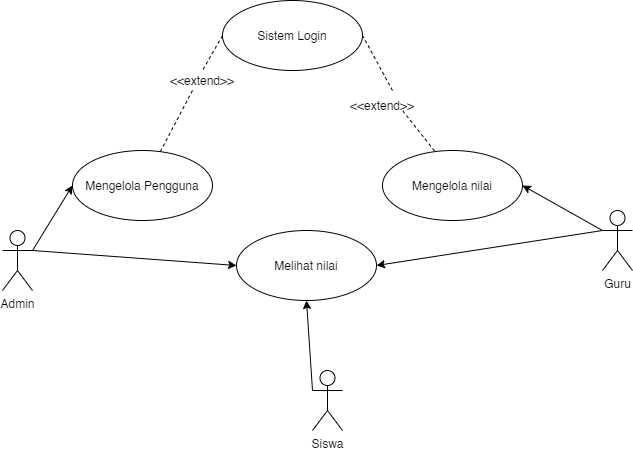

The diagram above was exported from draw.io. Its source (the exported page's mxGraphModel, read from the mxfile embedded in the PNG):
<mxGraphModel dx="653" dy="231" grid="1" gridSize="10" guides="1" tooltips="1" connect="1" arrows="1" fold="1" page="1" pageScale="1" pageWidth="827" pageHeight="1169" math="0" shadow="0">
  <root>
    <mxCell id="0" />
    <mxCell id="1" parent="0" />
    <mxCell id="0RV13Nk1k1AACmbHQNKp-17" style="edgeStyle=none;rounded=0;orthogonalLoop=1;jettySize=auto;html=1;entryX=0;entryY=0.5;entryDx=0;entryDy=0;exitX=1;exitY=0.3333333333333333;exitDx=0;exitDy=0;exitPerimeter=0;" parent="1" source="0RV13Nk1k1AACmbHQNKp-1" target="0RV13Nk1k1AACmbHQNKp-13" edge="1">
      <mxGeometry relative="1" as="geometry">
        <mxPoint x="150" y="190" as="sourcePoint" />
      </mxGeometry>
    </mxCell>
    <mxCell id="0RV13Nk1k1AACmbHQNKp-50" style="edgeStyle=none;rounded=0;orthogonalLoop=1;jettySize=auto;html=1;exitX=1;exitY=0.3333333333333333;exitDx=0;exitDy=0;exitPerimeter=0;entryX=0;entryY=0.5;entryDx=0;entryDy=0;" parent="1" source="0RV13Nk1k1AACmbHQNKp-1" target="0RV13Nk1k1AACmbHQNKp-15" edge="1">
      <mxGeometry relative="1" as="geometry" />
    </mxCell>
    <mxCell id="0RV13Nk1k1AACmbHQNKp-1" value="Admin" style="shape=umlActor;verticalLabelPosition=bottom;verticalAlign=top;html=1;" parent="1" vertex="1">
      <mxGeometry x="110" y="280" width="30" height="60" as="geometry" />
    </mxCell>
    <mxCell id="0RV13Nk1k1AACmbHQNKp-18" style="rounded=0;orthogonalLoop=1;jettySize=auto;html=1;entryX=1;entryY=0.5;entryDx=0;entryDy=0;exitX=0;exitY=0.3333333333333333;exitDx=0;exitDy=0;exitPerimeter=0;" parent="1" source="0RV13Nk1k1AACmbHQNKp-3" target="0RV13Nk1k1AACmbHQNKp-14" edge="1">
      <mxGeometry relative="1" as="geometry">
        <mxPoint x="690" y="70" as="sourcePoint" />
      </mxGeometry>
    </mxCell>
    <mxCell id="0RV13Nk1k1AACmbHQNKp-49" style="edgeStyle=none;rounded=0;orthogonalLoop=1;jettySize=auto;html=1;exitX=0;exitY=0.3333333333333333;exitDx=0;exitDy=0;exitPerimeter=0;entryX=1;entryY=0.5;entryDx=0;entryDy=0;" parent="1" source="0RV13Nk1k1AACmbHQNKp-3" target="0RV13Nk1k1AACmbHQNKp-15" edge="1">
      <mxGeometry relative="1" as="geometry" />
    </mxCell>
    <mxCell id="0RV13Nk1k1AACmbHQNKp-3" value="Guru" style="shape=umlActor;verticalLabelPosition=bottom;verticalAlign=top;html=1;" parent="1" vertex="1">
      <mxGeometry x="710" y="260" width="30" height="60" as="geometry" />
    </mxCell>
    <mxCell id="0RV13Nk1k1AACmbHQNKp-19" style="edgeStyle=none;rounded=0;orthogonalLoop=1;jettySize=auto;html=1;entryX=0.5;entryY=1;entryDx=0;entryDy=0;exitX=0;exitY=0.3333333333333333;exitDx=0;exitDy=0;exitPerimeter=0;" parent="1" source="0RV13Nk1k1AACmbHQNKp-4" target="0RV13Nk1k1AACmbHQNKp-15" edge="1">
      <mxGeometry relative="1" as="geometry">
        <mxPoint x="660" y="410" as="sourcePoint" />
      </mxGeometry>
    </mxCell>
    <mxCell id="0RV13Nk1k1AACmbHQNKp-4" value="Siswa" style="shape=umlActor;verticalLabelPosition=bottom;verticalAlign=top;html=1;" parent="1" vertex="1">
      <mxGeometry x="420" y="420" width="30" height="60" as="geometry" />
    </mxCell>
    <mxCell id="0RV13Nk1k1AACmbHQNKp-6" value="Sistem Login" style="ellipse;whiteSpace=wrap;html=1;" parent="1" vertex="1">
      <mxGeometry x="330" y="50" width="140" height="70" as="geometry" />
    </mxCell>
    <mxCell id="0RV13Nk1k1AACmbHQNKp-13" value="Mengelola Pengguna" style="ellipse;whiteSpace=wrap;html=1;" parent="1" vertex="1">
      <mxGeometry x="180" y="200" width="140" height="70" as="geometry" />
    </mxCell>
    <mxCell id="0RV13Nk1k1AACmbHQNKp-14" value="Mengelola nilai" style="ellipse;whiteSpace=wrap;html=1;" parent="1" vertex="1">
      <mxGeometry x="490" y="200" width="140" height="70" as="geometry" />
    </mxCell>
    <mxCell id="0RV13Nk1k1AACmbHQNKp-15" value="Melihat nilai" style="ellipse;whiteSpace=wrap;html=1;" parent="1" vertex="1">
      <mxGeometry x="344" y="280" width="140" height="70" as="geometry" />
    </mxCell>
    <mxCell id="0RV13Nk1k1AACmbHQNKp-26" value="" style="endArrow=none;dashed=1;html=1;entryX=1;entryY=0.5;entryDx=0;entryDy=0;" parent="1" target="0RV13Nk1k1AACmbHQNKp-6" edge="1">
      <mxGeometry width="50" height="50" relative="1" as="geometry">
        <mxPoint x="500" y="140" as="sourcePoint" />
        <mxPoint x="560" y="280" as="targetPoint" />
      </mxGeometry>
    </mxCell>
    <mxCell id="0RV13Nk1k1AACmbHQNKp-27" value="&amp;lt;&amp;lt;extend&amp;gt;&amp;gt;" style="text;html=1;strokeColor=none;fillColor=none;align=center;verticalAlign=middle;whiteSpace=wrap;rounded=0;" parent="1" vertex="1">
      <mxGeometry x="470" y="150" width="40" height="10" as="geometry" />
    </mxCell>
    <mxCell id="0RV13Nk1k1AACmbHQNKp-28" value="" style="endArrow=none;dashed=1;html=1;exitX=0.371;exitY=0.005;exitDx=0;exitDy=0;exitPerimeter=0;entryX=1;entryY=1;entryDx=0;entryDy=0;" parent="1" source="0RV13Nk1k1AACmbHQNKp-14" target="0RV13Nk1k1AACmbHQNKp-27" edge="1">
      <mxGeometry width="50" height="50" relative="1" as="geometry">
        <mxPoint x="380" y="390" as="sourcePoint" />
        <mxPoint x="512" y="150" as="targetPoint" />
      </mxGeometry>
    </mxCell>
    <mxCell id="0RV13Nk1k1AACmbHQNKp-42" value="" style="endArrow=none;dashed=1;html=1;exitX=0.25;exitY=1;exitDx=0;exitDy=0;" parent="1" source="0RV13Nk1k1AACmbHQNKp-43" target="0RV13Nk1k1AACmbHQNKp-13" edge="1">
      <mxGeometry width="50" height="50" relative="1" as="geometry">
        <mxPoint x="510" y="260" as="sourcePoint" />
        <mxPoint x="560" y="210" as="targetPoint" />
      </mxGeometry>
    </mxCell>
    <mxCell id="0RV13Nk1k1AACmbHQNKp-43" value="&amp;lt;&amp;lt;extend&amp;gt;&amp;gt;" style="text;html=1;strokeColor=none;fillColor=none;align=center;verticalAlign=middle;whiteSpace=wrap;rounded=0;" parent="1" vertex="1">
      <mxGeometry x="290" y="120" width="40" height="20" as="geometry" />
    </mxCell>
    <mxCell id="0RV13Nk1k1AACmbHQNKp-44" value="" style="endArrow=none;dashed=1;html=1;exitX=0;exitY=0.5;exitDx=0;exitDy=0;entryX=0.5;entryY=0;entryDx=0;entryDy=0;" parent="1" source="0RV13Nk1k1AACmbHQNKp-6" target="0RV13Nk1k1AACmbHQNKp-43" edge="1">
      <mxGeometry width="50" height="50" relative="1" as="geometry">
        <mxPoint x="290" y="220" as="sourcePoint" />
        <mxPoint x="390" y="95" as="targetPoint" />
      </mxGeometry>
    </mxCell>
  </root>
</mxGraphModel>